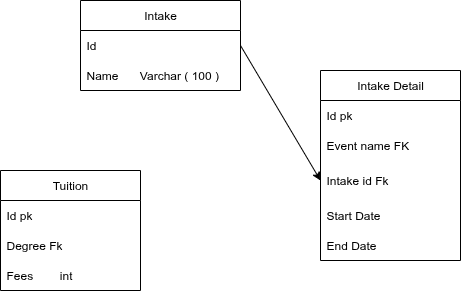

The diagram above was exported from draw.io. Its source (the exported page's mxGraphModel, read from the mxfile embedded in the PNG):
<mxGraphModel dx="1042" dy="476" grid="1" gridSize="10" guides="1" tooltips="1" connect="1" arrows="1" fold="1" page="1" pageScale="1" pageWidth="850" pageHeight="1100" math="0" shadow="0">
  <root>
    <mxCell id="0" />
    <mxCell id="1" parent="0" />
    <mxCell id="KZRFE2JF88jyKaLWwkDj-1" value="Intake" style="swimlane;fontStyle=0;childLayout=stackLayout;horizontal=1;startSize=30;horizontalStack=0;resizeParent=1;resizeParentMax=0;resizeLast=0;collapsible=1;marginBottom=0;whiteSpace=wrap;html=1;" vertex="1" parent="1">
      <mxGeometry x="310" y="190" width="160" height="90" as="geometry" />
    </mxCell>
    <mxCell id="KZRFE2JF88jyKaLWwkDj-2" value="Id" style="text;strokeColor=none;fillColor=none;align=left;verticalAlign=middle;spacingLeft=4;spacingRight=4;overflow=hidden;points=[[0,0.5],[1,0.5]];portConstraint=eastwest;rotatable=0;whiteSpace=wrap;html=1;" vertex="1" parent="KZRFE2JF88jyKaLWwkDj-1">
      <mxGeometry y="30" width="160" height="30" as="geometry" />
    </mxCell>
    <mxCell id="KZRFE2JF88jyKaLWwkDj-3" value="Name&amp;nbsp;&lt;span style=&quot;white-space: pre;&quot;&gt;&#09;&lt;/span&gt;Varchar ( 100 )" style="text;strokeColor=none;fillColor=none;align=left;verticalAlign=middle;spacingLeft=4;spacingRight=4;overflow=hidden;points=[[0,0.5],[1,0.5]];portConstraint=eastwest;rotatable=0;whiteSpace=wrap;html=1;" vertex="1" parent="KZRFE2JF88jyKaLWwkDj-1">
      <mxGeometry y="60" width="160" height="30" as="geometry" />
    </mxCell>
    <mxCell id="KZRFE2JF88jyKaLWwkDj-5" value="Intake Detail" style="swimlane;fontStyle=0;childLayout=stackLayout;horizontal=1;startSize=30;horizontalStack=0;resizeParent=1;resizeParentMax=0;resizeLast=0;collapsible=1;marginBottom=0;whiteSpace=wrap;html=1;" vertex="1" parent="1">
      <mxGeometry x="550" y="260" width="140" height="190" as="geometry" />
    </mxCell>
    <mxCell id="KZRFE2JF88jyKaLWwkDj-6" value="Id pk" style="text;strokeColor=none;fillColor=none;align=left;verticalAlign=middle;spacingLeft=4;spacingRight=4;overflow=hidden;points=[[0,0.5],[1,0.5]];portConstraint=eastwest;rotatable=0;whiteSpace=wrap;html=1;" vertex="1" parent="KZRFE2JF88jyKaLWwkDj-5">
      <mxGeometry y="30" width="140" height="30" as="geometry" />
    </mxCell>
    <mxCell id="KZRFE2JF88jyKaLWwkDj-7" value="Event name FK" style="text;strokeColor=none;fillColor=none;align=left;verticalAlign=middle;spacingLeft=4;spacingRight=4;overflow=hidden;points=[[0,0.5],[1,0.5]];portConstraint=eastwest;rotatable=0;whiteSpace=wrap;html=1;" vertex="1" parent="KZRFE2JF88jyKaLWwkDj-5">
      <mxGeometry y="60" width="140" height="30" as="geometry" />
    </mxCell>
    <mxCell id="KZRFE2JF88jyKaLWwkDj-8" value="Intake id Fk" style="text;strokeColor=none;fillColor=none;align=left;verticalAlign=middle;spacingLeft=4;spacingRight=4;overflow=hidden;points=[[0,0.5],[1,0.5]];portConstraint=eastwest;rotatable=0;whiteSpace=wrap;html=1;" vertex="1" parent="KZRFE2JF88jyKaLWwkDj-5">
      <mxGeometry y="90" width="140" height="40" as="geometry" />
    </mxCell>
    <mxCell id="KZRFE2JF88jyKaLWwkDj-10" value="Start Date&amp;nbsp;" style="text;strokeColor=none;fillColor=none;align=left;verticalAlign=middle;spacingLeft=4;spacingRight=4;overflow=hidden;points=[[0,0.5],[1,0.5]];portConstraint=eastwest;rotatable=0;whiteSpace=wrap;html=1;" vertex="1" parent="KZRFE2JF88jyKaLWwkDj-5">
      <mxGeometry y="130" width="140" height="30" as="geometry" />
    </mxCell>
    <mxCell id="KZRFE2JF88jyKaLWwkDj-11" value="End Date&amp;nbsp;" style="text;strokeColor=none;fillColor=none;align=left;verticalAlign=middle;spacingLeft=4;spacingRight=4;overflow=hidden;points=[[0,0.5],[1,0.5]];portConstraint=eastwest;rotatable=0;whiteSpace=wrap;html=1;" vertex="1" parent="KZRFE2JF88jyKaLWwkDj-5">
      <mxGeometry y="160" width="140" height="30" as="geometry" />
    </mxCell>
    <mxCell id="KZRFE2JF88jyKaLWwkDj-12" value="Tuition" style="swimlane;fontStyle=0;childLayout=stackLayout;horizontal=1;startSize=30;horizontalStack=0;resizeParent=1;resizeParentMax=0;resizeLast=0;collapsible=1;marginBottom=0;whiteSpace=wrap;html=1;" vertex="1" parent="1">
      <mxGeometry x="230" y="360" width="140" height="120" as="geometry" />
    </mxCell>
    <mxCell id="KZRFE2JF88jyKaLWwkDj-13" value="Id pk" style="text;strokeColor=none;fillColor=none;align=left;verticalAlign=middle;spacingLeft=4;spacingRight=4;overflow=hidden;points=[[0,0.5],[1,0.5]];portConstraint=eastwest;rotatable=0;whiteSpace=wrap;html=1;" vertex="1" parent="KZRFE2JF88jyKaLWwkDj-12">
      <mxGeometry y="30" width="140" height="30" as="geometry" />
    </mxCell>
    <mxCell id="KZRFE2JF88jyKaLWwkDj-14" value="Degree Fk" style="text;strokeColor=none;fillColor=none;align=left;verticalAlign=middle;spacingLeft=4;spacingRight=4;overflow=hidden;points=[[0,0.5],[1,0.5]];portConstraint=eastwest;rotatable=0;whiteSpace=wrap;html=1;" vertex="1" parent="KZRFE2JF88jyKaLWwkDj-12">
      <mxGeometry y="60" width="140" height="30" as="geometry" />
    </mxCell>
    <mxCell id="KZRFE2JF88jyKaLWwkDj-15" value="Fees&lt;span style=&quot;white-space: pre;&quot;&gt;&#09;&lt;/span&gt;int" style="text;strokeColor=none;fillColor=none;align=left;verticalAlign=middle;spacingLeft=4;spacingRight=4;overflow=hidden;points=[[0,0.5],[1,0.5]];portConstraint=eastwest;rotatable=0;whiteSpace=wrap;html=1;" vertex="1" parent="KZRFE2JF88jyKaLWwkDj-12">
      <mxGeometry y="90" width="140" height="30" as="geometry" />
    </mxCell>
    <mxCell id="KZRFE2JF88jyKaLWwkDj-16" value="" style="edgeStyle=none;orthogonalLoop=1;jettySize=auto;html=1;rounded=0;entryX=0;entryY=0.5;entryDx=0;entryDy=0;exitX=1;exitY=0.5;exitDx=0;exitDy=0;" edge="1" parent="1" source="KZRFE2JF88jyKaLWwkDj-2" target="KZRFE2JF88jyKaLWwkDj-8">
      <mxGeometry width="100" relative="1" as="geometry">
        <mxPoint x="450" y="240" as="sourcePoint" />
        <mxPoint x="550" y="240" as="targetPoint" />
        <Array as="points" />
      </mxGeometry>
    </mxCell>
  </root>
</mxGraphModel>